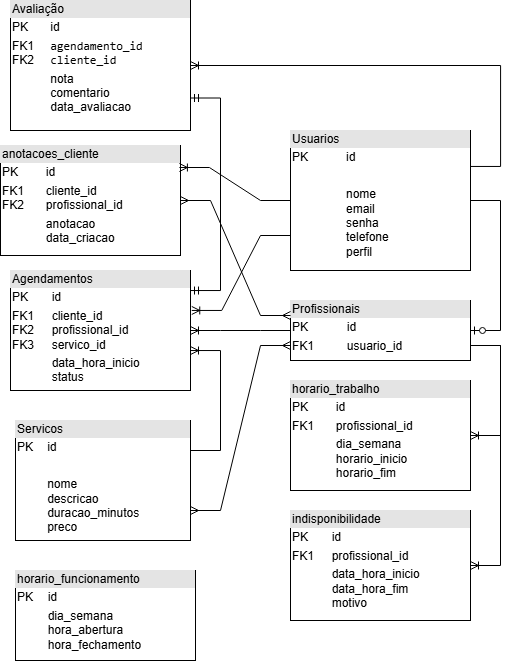

The diagram above was exported from draw.io. Its source (the exported page's mxGraphModel, read from the mxfile embedded in the PNG):
<mxGraphModel dx="1213" dy="670" grid="1" gridSize="10" guides="1" tooltips="1" connect="1" arrows="1" fold="1" page="1" pageScale="1" pageWidth="850" pageHeight="1100" math="0" shadow="0">
  <root>
    <mxCell id="0" />
    <mxCell id="1" parent="0" />
    <mxCell id="Wy_KTopFBP-56g2wNAXO-2" value="&lt;div style=&quot;box-sizing: border-box; width: 100%; background: rgb(228, 228, 228); padding: 2px;&quot;&gt;Servicos&lt;/div&gt;&lt;table style=&quot;width:100%;font-size:1em;&quot; cellpadding=&quot;2&quot; cellspacing=&quot;0&quot;&gt;&lt;tbody&gt;&lt;tr&gt;&lt;td&gt;PK&lt;/td&gt;&lt;td&gt;id&lt;/td&gt;&lt;/tr&gt;&lt;tr&gt;&lt;td&gt;&lt;br&gt;&lt;/td&gt;&lt;td&gt;&lt;br&gt;&lt;/td&gt;&lt;/tr&gt;&lt;tr&gt;&lt;td&gt;&lt;/td&gt;&lt;td&gt;nome&lt;br&gt;descricao&lt;br&gt;duracao_minutos&lt;br&gt;preco&lt;br&gt;&lt;br&gt;&lt;/td&gt;&lt;/tr&gt;&lt;/tbody&gt;&lt;/table&gt;" style="verticalAlign=top;align=left;overflow=fill;html=1;whiteSpace=wrap;" parent="1" vertex="1">
      <mxGeometry x="365" y="450" width="175" height="120" as="geometry" />
    </mxCell>
    <mxCell id="fSm-ES1kIYlVnU49vBqf-1" value="&lt;div style=&quot;box-sizing: border-box; width: 100%; background: rgb(228, 228, 228); padding: 2px;&quot;&gt;Profissionais&lt;/div&gt;&lt;table style=&quot;width:100%;font-size:1em;&quot; cellpadding=&quot;2&quot; cellspacing=&quot;0&quot;&gt;&lt;tbody&gt;&lt;tr&gt;&lt;td&gt;PK&lt;/td&gt;&lt;td&gt;id&lt;/td&gt;&lt;/tr&gt;&lt;tr&gt;&lt;td&gt;FK1&lt;/td&gt;&lt;td&gt;usuario_id&lt;/td&gt;&lt;/tr&gt;&lt;tr&gt;&lt;td&gt;&lt;/td&gt;&lt;td&gt;&lt;br&gt;&lt;/td&gt;&lt;/tr&gt;&lt;/tbody&gt;&lt;/table&gt;" style="verticalAlign=top;align=left;overflow=fill;html=1;whiteSpace=wrap;" parent="1" vertex="1">
      <mxGeometry x="640" y="330" width="180" height="60" as="geometry" />
    </mxCell>
    <mxCell id="fSm-ES1kIYlVnU49vBqf-2" value="&lt;div style=&quot;box-sizing: border-box; width: 100%; background: rgb(228, 228, 228); padding: 2px;&quot;&gt;Agendamentos&lt;/div&gt;&lt;table style=&quot;width:100%;font-size:1em;&quot; cellpadding=&quot;2&quot; cellspacing=&quot;0&quot;&gt;&lt;tbody&gt;&lt;tr&gt;&lt;td&gt;PK&lt;/td&gt;&lt;td&gt;id&lt;/td&gt;&lt;/tr&gt;&lt;tr&gt;&lt;td&gt;FK1&lt;br&gt;FK2&lt;br&gt;FK3&lt;/td&gt;&lt;td&gt;cliente_id&lt;br&gt;profissional_id&lt;br&gt;servico_id&lt;/td&gt;&lt;/tr&gt;&lt;tr&gt;&lt;td&gt;&lt;/td&gt;&lt;td&gt;data_hora_inicio&lt;br&gt;status&lt;br&gt;&lt;br&gt;&lt;/td&gt;&lt;/tr&gt;&lt;/tbody&gt;&lt;/table&gt;" style="verticalAlign=top;align=left;overflow=fill;html=1;whiteSpace=wrap;" parent="1" vertex="1">
      <mxGeometry x="360" y="300" width="180" height="120" as="geometry" />
    </mxCell>
    <mxCell id="fSm-ES1kIYlVnU49vBqf-96" value="&lt;div style=&quot;box-sizing: border-box; width: 100%; background: rgb(228, 228, 228); padding: 2px;&quot;&gt;horario_trabalho&lt;/div&gt;&lt;table style=&quot;width:100%;font-size:1em;&quot; cellpadding=&quot;2&quot; cellspacing=&quot;0&quot;&gt;&lt;tbody&gt;&lt;tr&gt;&lt;td&gt;PK&lt;/td&gt;&lt;td&gt;id&lt;/td&gt;&lt;/tr&gt;&lt;tr&gt;&lt;td&gt;FK1&lt;/td&gt;&lt;td&gt;profissional_id&lt;/td&gt;&lt;/tr&gt;&lt;tr&gt;&lt;td&gt;&lt;/td&gt;&lt;td&gt;dia_semana&lt;br&gt;horario_inicio&lt;br&gt;horario_fim&lt;br&gt;&lt;/td&gt;&lt;/tr&gt;&lt;/tbody&gt;&lt;/table&gt;" style="verticalAlign=top;align=left;overflow=fill;html=1;whiteSpace=wrap;" parent="1" vertex="1">
      <mxGeometry x="640" y="410" width="180" height="110" as="geometry" />
    </mxCell>
    <mxCell id="fSm-ES1kIYlVnU49vBqf-98" value="&lt;div style=&quot;box-sizing: border-box; width: 100%; background: rgb(228, 228, 228); padding: 2px;&quot;&gt;Usuarios&lt;/div&gt;&lt;table style=&quot;width:100%;font-size:1em;&quot; cellpadding=&quot;2&quot; cellspacing=&quot;0&quot;&gt;&lt;tbody&gt;&lt;tr&gt;&lt;td&gt;PK&lt;/td&gt;&lt;td&gt;id&lt;/td&gt;&lt;/tr&gt;&lt;tr&gt;&lt;td&gt;&lt;br&gt;&lt;/td&gt;&lt;td&gt;&lt;br&gt;&lt;/td&gt;&lt;/tr&gt;&lt;tr&gt;&lt;td&gt;&lt;/td&gt;&lt;td&gt;nome&lt;br&gt;email&lt;br&gt;senha&lt;br&gt;telefone&lt;br&gt;perfil&lt;/td&gt;&lt;/tr&gt;&lt;/tbody&gt;&lt;/table&gt;" style="verticalAlign=top;align=left;overflow=fill;html=1;whiteSpace=wrap;" parent="1" vertex="1">
      <mxGeometry x="640" y="160" width="180" height="140" as="geometry" />
    </mxCell>
    <mxCell id="fSm-ES1kIYlVnU49vBqf-100" value="&lt;div style=&quot;box-sizing: border-box; width: 100%; background: rgb(228, 228, 228); padding: 2px;&quot;&gt;anotacoes_cliente&lt;/div&gt;&lt;table style=&quot;width:100%;font-size:1em;&quot; cellpadding=&quot;2&quot; cellspacing=&quot;0&quot;&gt;&lt;tbody&gt;&lt;tr&gt;&lt;td&gt;PK&lt;/td&gt;&lt;td&gt;id&lt;/td&gt;&lt;/tr&gt;&lt;tr&gt;&lt;td&gt;FK1&lt;br&gt;FK2&lt;/td&gt;&lt;td&gt;cliente_id&lt;br&gt;profissional_id&lt;/td&gt;&lt;/tr&gt;&lt;tr&gt;&lt;td&gt;&lt;/td&gt;&lt;td&gt;anotacao&lt;br&gt;data_criacao&lt;/td&gt;&lt;/tr&gt;&lt;/tbody&gt;&lt;/table&gt;" style="verticalAlign=top;align=left;overflow=fill;html=1;whiteSpace=wrap;" parent="1" vertex="1">
      <mxGeometry x="350" y="175" width="180" height="110" as="geometry" />
    </mxCell>
    <mxCell id="fSm-ES1kIYlVnU49vBqf-101" value="&lt;div style=&quot;box-sizing: border-box; width: 100%; background: rgb(228, 228, 228); padding: 2px;&quot;&gt;indisponibilidade&lt;/div&gt;&lt;table style=&quot;width:100%;font-size:1em;&quot; cellpadding=&quot;2&quot; cellspacing=&quot;0&quot;&gt;&lt;tbody&gt;&lt;tr&gt;&lt;td&gt;PK&lt;/td&gt;&lt;td&gt;id&lt;/td&gt;&lt;/tr&gt;&lt;tr&gt;&lt;td&gt;FK1&lt;/td&gt;&lt;td&gt;profissional_id&lt;/td&gt;&lt;/tr&gt;&lt;tr&gt;&lt;td&gt;&lt;/td&gt;&lt;td&gt;data_hora_inicio&lt;br&gt;data_hora_fim&lt;br&gt;motivo&lt;/td&gt;&lt;/tr&gt;&lt;/tbody&gt;&lt;/table&gt;" style="verticalAlign=top;align=left;overflow=fill;html=1;whiteSpace=wrap;" parent="1" vertex="1">
      <mxGeometry x="640" y="540" width="180" height="110" as="geometry" />
    </mxCell>
    <mxCell id="dvHX_UHtPlKTMLPQsRPV-1" value="&lt;div style=&quot;box-sizing: border-box; width: 100%; background: rgb(228, 228, 228); padding: 2px;&quot;&gt;horario_funcionamento&lt;/div&gt;&lt;table style=&quot;width:100%;font-size:1em;&quot; cellpadding=&quot;2&quot; cellspacing=&quot;0&quot;&gt;&lt;tbody&gt;&lt;tr&gt;&lt;td&gt;PK&lt;/td&gt;&lt;td&gt;id&lt;/td&gt;&lt;/tr&gt;&lt;tr&gt;&lt;td&gt;&lt;br&gt;&lt;/td&gt;&lt;td&gt;dia_semana&lt;br&gt;hora_abertura&lt;br&gt;hora_fechamento&lt;/td&gt;&lt;/tr&gt;&lt;tr&gt;&lt;td&gt;&lt;/td&gt;&lt;td&gt;&lt;br&gt;&lt;br&gt;&lt;/td&gt;&lt;/tr&gt;&lt;/tbody&gt;&lt;/table&gt;" style="verticalAlign=top;align=left;overflow=fill;html=1;whiteSpace=wrap;" parent="1" vertex="1">
      <mxGeometry x="365" y="600" width="180" height="90" as="geometry" />
    </mxCell>
    <mxCell id="dvHX_UHtPlKTMLPQsRPV-6" value="&lt;div style=&quot;box-sizing: border-box; width: 100%; background: rgb(228, 228, 228); padding: 2px;&quot;&gt;Avaliação&lt;/div&gt;&lt;table style=&quot;width:100%;font-size:1em;&quot; cellpadding=&quot;2&quot; cellspacing=&quot;0&quot;&gt;&lt;tbody&gt;&lt;tr&gt;&lt;td&gt;PK&lt;/td&gt;&lt;td&gt;id&lt;/td&gt;&lt;/tr&gt;&lt;tr&gt;&lt;td&gt;FK1&lt;br&gt;FK2&lt;/td&gt;&lt;td&gt;&lt;code&gt;agendamento_id&lt;br&gt;cliente_id&lt;/code&gt;&lt;/td&gt;&lt;/tr&gt;&lt;tr&gt;&lt;td&gt;&lt;br&gt;&lt;/td&gt;&lt;td&gt;nota&lt;br&gt;comentario&lt;br&gt;data_avaliacao&lt;br&gt;&lt;br&gt;&lt;/td&gt;&lt;/tr&gt;&lt;/tbody&gt;&lt;/table&gt;" style="verticalAlign=top;align=left;overflow=fill;html=1;whiteSpace=wrap;" parent="1" vertex="1">
      <mxGeometry x="360" y="30" width="180" height="130" as="geometry" />
    </mxCell>
    <mxCell id="dvHX_UHtPlKTMLPQsRPV-7" value="" style="edgeStyle=entityRelationEdgeStyle;fontSize=12;html=1;endArrow=ERoneToMany;rounded=0;exitX=0;exitY=0.75;exitDx=0;exitDy=0;entryX=1.007;entryY=0.333;entryDx=0;entryDy=0;entryPerimeter=0;" parent="1" source="fSm-ES1kIYlVnU49vBqf-98" target="fSm-ES1kIYlVnU49vBqf-2" edge="1">
      <mxGeometry width="100" height="100" relative="1" as="geometry">
        <mxPoint x="510" y="350" as="sourcePoint" />
        <mxPoint x="610" y="250" as="targetPoint" />
        <Array as="points">
          <mxPoint x="530" y="320" />
        </Array>
      </mxGeometry>
    </mxCell>
    <mxCell id="dvHX_UHtPlKTMLPQsRPV-8" value="" style="edgeStyle=entityRelationEdgeStyle;fontSize=12;html=1;endArrow=ERoneToMany;rounded=0;exitX=0;exitY=0.5;exitDx=0;exitDy=0;entryX=1;entryY=0.5;entryDx=0;entryDy=0;" parent="1" source="fSm-ES1kIYlVnU49vBqf-1" target="fSm-ES1kIYlVnU49vBqf-2" edge="1">
      <mxGeometry width="100" height="100" relative="1" as="geometry">
        <mxPoint x="650" y="240" as="sourcePoint" />
        <mxPoint x="530" y="360" as="targetPoint" />
      </mxGeometry>
    </mxCell>
    <mxCell id="dvHX_UHtPlKTMLPQsRPV-19" value="" style="edgeStyle=entityRelationEdgeStyle;fontSize=12;html=1;endArrow=ERmany;startArrow=ERmany;rounded=0;entryX=1;entryY=0.75;entryDx=0;entryDy=0;exitX=0;exitY=0.75;exitDx=0;exitDy=0;" parent="1" source="fSm-ES1kIYlVnU49vBqf-1" target="Wy_KTopFBP-56g2wNAXO-2" edge="1">
      <mxGeometry width="100" height="100" relative="1" as="geometry">
        <mxPoint x="770" y="450" as="sourcePoint" />
        <mxPoint x="590" y="640" as="targetPoint" />
        <Array as="points">
          <mxPoint x="220" y="360" />
          <mxPoint x="350" y="740" />
          <mxPoint x="530" y="570" />
          <mxPoint x="690" y="560" />
          <mxPoint x="690" y="560" />
          <mxPoint x="150" y="400" />
          <mxPoint x="150" y="400" />
          <mxPoint x="480" y="700" />
          <mxPoint x="280" y="390" />
          <mxPoint x="550" y="430" />
          <mxPoint x="530" y="500" />
          <mxPoint x="540" y="490" />
          <mxPoint x="680" y="820" />
        </Array>
      </mxGeometry>
    </mxCell>
    <mxCell id="dvHX_UHtPlKTMLPQsRPV-21" value="" style="edgeStyle=entityRelationEdgeStyle;fontSize=12;html=1;endArrow=ERoneToMany;rounded=0;exitX=1;exitY=0.25;exitDx=0;exitDy=0;entryX=1;entryY=0.667;entryDx=0;entryDy=0;entryPerimeter=0;" parent="1" source="Wy_KTopFBP-56g2wNAXO-2" target="fSm-ES1kIYlVnU49vBqf-2" edge="1">
      <mxGeometry width="100" height="100" relative="1" as="geometry">
        <mxPoint x="560" y="430" as="sourcePoint" />
        <mxPoint x="550" y="380" as="targetPoint" />
        <Array as="points">
          <mxPoint x="520" y="500" />
          <mxPoint x="340" y="450" />
          <mxPoint x="530" y="390" />
          <mxPoint x="520" y="390" />
        </Array>
      </mxGeometry>
    </mxCell>
    <mxCell id="dvHX_UHtPlKTMLPQsRPV-22" value="" style="edgeStyle=entityRelationEdgeStyle;fontSize=12;html=1;endArrow=ERmany;startArrow=ERmany;rounded=0;entryX=0;entryY=0.25;entryDx=0;entryDy=0;exitX=1;exitY=0.5;exitDx=0;exitDy=0;" parent="1" source="fSm-ES1kIYlVnU49vBqf-100" target="fSm-ES1kIYlVnU49vBqf-1" edge="1">
      <mxGeometry width="100" height="100" relative="1" as="geometry">
        <mxPoint x="525" y="210" as="sourcePoint" />
        <mxPoint x="400" y="385" as="targetPoint" />
        <Array as="points">
          <mxPoint x="105" y="165" />
          <mxPoint x="235" y="545" />
          <mxPoint x="415" y="375" />
          <mxPoint x="575" y="365" />
          <mxPoint x="575" y="365" />
          <mxPoint x="35" y="205" />
          <mxPoint x="35" y="205" />
          <mxPoint x="365" y="505" />
          <mxPoint x="165" y="195" />
          <mxPoint x="435" y="235" />
          <mxPoint x="415" y="305" />
          <mxPoint x="425" y="295" />
          <mxPoint x="565" y="625" />
        </Array>
      </mxGeometry>
    </mxCell>
    <mxCell id="dvHX_UHtPlKTMLPQsRPV-23" value="" style="edgeStyle=entityRelationEdgeStyle;fontSize=12;html=1;endArrow=ERoneToMany;rounded=0;exitX=1;exitY=0.75;exitDx=0;exitDy=0;entryX=1;entryY=0.5;entryDx=0;entryDy=0;" parent="1" source="fSm-ES1kIYlVnU49vBqf-1" target="fSm-ES1kIYlVnU49vBqf-96" edge="1">
      <mxGeometry width="100" height="100" relative="1" as="geometry">
        <mxPoint x="730" y="430" as="sourcePoint" />
        <mxPoint x="640" y="490" as="targetPoint" />
        <Array as="points">
          <mxPoint x="720" y="420" />
          <mxPoint x="710" y="430" />
          <mxPoint x="740" y="460" />
          <mxPoint x="730" y="450" />
          <mxPoint x="620" y="460" />
        </Array>
      </mxGeometry>
    </mxCell>
    <mxCell id="dvHX_UHtPlKTMLPQsRPV-24" value="" style="edgeStyle=entityRelationEdgeStyle;fontSize=12;html=1;endArrow=ERoneToMany;rounded=0;exitX=1;exitY=0.75;exitDx=0;exitDy=0;entryX=1;entryY=0.5;entryDx=0;entryDy=0;" parent="1" source="fSm-ES1kIYlVnU49vBqf-1" target="fSm-ES1kIYlVnU49vBqf-101" edge="1">
      <mxGeometry width="100" height="100" relative="1" as="geometry">
        <mxPoint x="830" y="415" as="sourcePoint" />
        <mxPoint x="650" y="500" as="targetPoint" />
        <Array as="points">
          <mxPoint x="840" y="380" />
          <mxPoint x="730" y="430" />
          <mxPoint x="720" y="440" />
          <mxPoint x="750" y="470" />
          <mxPoint x="740" y="460" />
          <mxPoint x="630" y="470" />
        </Array>
      </mxGeometry>
    </mxCell>
    <mxCell id="dvHX_UHtPlKTMLPQsRPV-25" value="" style="edgeStyle=entityRelationEdgeStyle;fontSize=12;html=1;endArrow=ERzeroToOne;endFill=1;rounded=0;exitX=1;exitY=0.5;exitDx=0;exitDy=0;entryX=1;entryY=0.5;entryDx=0;entryDy=0;" parent="1" source="fSm-ES1kIYlVnU49vBqf-98" target="fSm-ES1kIYlVnU49vBqf-1" edge="1">
      <mxGeometry width="100" height="100" relative="1" as="geometry">
        <mxPoint x="830" y="270" as="sourcePoint" />
        <mxPoint x="860" y="370" as="targetPoint" />
      </mxGeometry>
    </mxCell>
    <mxCell id="dvHX_UHtPlKTMLPQsRPV-26" value="" style="edgeStyle=entityRelationEdgeStyle;fontSize=12;html=1;endArrow=ERoneToMany;rounded=0;exitX=0;exitY=0.5;exitDx=0;exitDy=0;entryX=0.994;entryY=0.2;entryDx=0;entryDy=0;entryPerimeter=0;" parent="1" source="fSm-ES1kIYlVnU49vBqf-98" target="fSm-ES1kIYlVnU49vBqf-100" edge="1">
      <mxGeometry width="100" height="100" relative="1" as="geometry">
        <mxPoint x="650" y="240" as="sourcePoint" />
        <mxPoint x="525" y="340" as="targetPoint" />
        <Array as="points">
          <mxPoint x="540" y="330" />
        </Array>
      </mxGeometry>
    </mxCell>
    <mxCell id="dvHX_UHtPlKTMLPQsRPV-27" value="" style="edgeStyle=entityRelationEdgeStyle;fontSize=12;html=1;endArrow=ERoneToMany;rounded=0;exitX=1.006;exitY=0.114;exitDx=0;exitDy=0;exitPerimeter=0;entryX=1;entryY=0.5;entryDx=0;entryDy=0;" parent="1" target="dvHX_UHtPlKTMLPQsRPV-6" edge="1">
      <mxGeometry width="100" height="100" relative="1" as="geometry">
        <mxPoint x="820.0799999999999" y="195.96000000000004" as="sourcePoint" />
        <mxPoint x="209" y="110" as="targetPoint" />
        <Array as="points">
          <mxPoint x="589" y="70" />
          <mxPoint x="539" y="300" />
          <mxPoint x="469" y="40" />
          <mxPoint x="379" y="50" />
          <mxPoint x="529" y="420" />
        </Array>
      </mxGeometry>
    </mxCell>
    <mxCell id="dvHX_UHtPlKTMLPQsRPV-28" value="" style="edgeStyle=entityRelationEdgeStyle;fontSize=12;html=1;endArrow=ERmandOne;startArrow=ERmandOne;rounded=0;entryX=1;entryY=0.75;entryDx=0;entryDy=0;exitX=1;exitY=0.167;exitDx=0;exitDy=0;exitPerimeter=0;" parent="1" source="fSm-ES1kIYlVnU49vBqf-2" target="dvHX_UHtPlKTMLPQsRPV-6" edge="1">
      <mxGeometry width="100" height="100" relative="1" as="geometry">
        <mxPoint x="550" y="310" as="sourcePoint" />
        <mxPoint x="159.45999999999998" y="140" as="targetPoint" />
        <Array as="points">
          <mxPoint x="280" y="400" />
        </Array>
      </mxGeometry>
    </mxCell>
  </root>
</mxGraphModel>